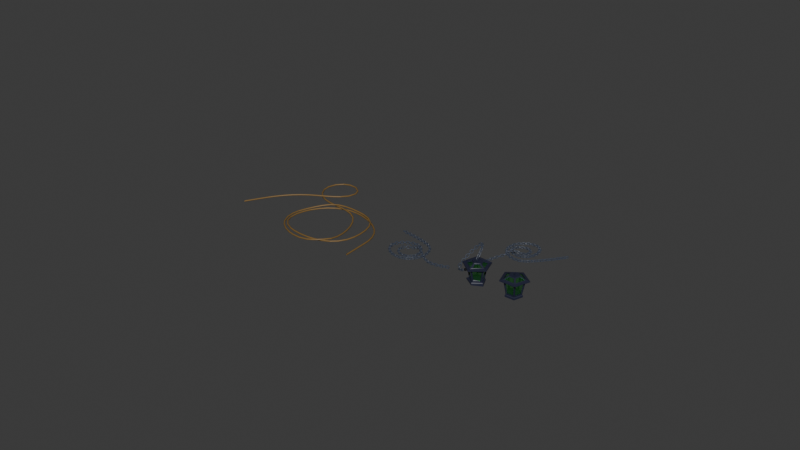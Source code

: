 # Source: Giovani_Semana_4.blend  (saved by Blender 4.2.66; exported with 4.5.12 LTS)
import bpy
from mathutils import Matrix  # noqa: F401  (used for matrix-valued properties, if any)

bpy.ops.wm.read_factory_settings(use_empty=True)
scene = bpy.context.scene
scene.name = 'Scene'

# ---- collections
col_collection = bpy.data.collections.new('Collection'); scene.collection.children.link(col_collection)

# ---- materials (node trees are filled in below, after node groups)
mat_chain = bpy.data.materials.new('chain')
mat_rope = bpy.data.materials.new('Rope')
mat_lamp_metal = bpy.data.materials.new('Lamp_Metal')
mat_lamp_glass = bpy.data.materials.new('Lamp_Glass')
mat_lamp_metal_001 = bpy.data.materials.new('Lamp_Metal.001')
mat_lamp_glass_001 = bpy.data.materials.new('Lamp_Glass.001')

# ---- material node trees
mat_chain.use_nodes = True; mat_chain.node_tree.nodes.clear()
_N = mat_chain.node_tree.nodes; _L = mat_chain.node_tree.links
n0 = _N.new('ShaderNodeBsdfPrincipled'); n0.name = 'Principled BSDF'; n0.location = (10, 300)
n0.inputs[0].default_value = (0.04607, 0.05783, 0.08561, 1.0)
n1 = _N.new('ShaderNodeOutputMaterial'); n1.name = 'Material Output'; n1.location = (300, 300)
_L.new(n0.outputs[0], n1.inputs[0])
n1.is_active_output = True
mat_rope.use_nodes = True; mat_rope.node_tree.nodes.clear()
_N = mat_rope.node_tree.nodes; _L = mat_rope.node_tree.links
n0 = _N.new('ShaderNodeBsdfPrincipled'); n0.name = 'Principled BSDF'; n0.location = (10, 300)
n0.inputs[0].default_value = (0.1887, 0.1105, 0.03191, 1.0)
n1 = _N.new('ShaderNodeOutputMaterial'); n1.name = 'Material Output'; n1.location = (300, 300)
_L.new(n0.outputs[0], n1.inputs[0])
n1.is_active_output = True
mat_lamp_metal.use_nodes = True; mat_lamp_metal.node_tree.nodes.clear()
_N = mat_lamp_metal.node_tree.nodes; _L = mat_lamp_metal.node_tree.links
n0 = _N.new('ShaderNodeBsdfPrincipled'); n0.name = 'Principled BSDF'; n0.location = (10, 300)
n0.inputs[0].default_value = (0.01566, 0.0185, 0.04224, 1.0)
n1 = _N.new('ShaderNodeOutputMaterial'); n1.name = 'Material Output'; n1.location = (300, 300)
_L.new(n0.outputs[0], n1.inputs[0])
n1.is_active_output = True
mat_lamp_glass.use_nodes = True; mat_lamp_glass.node_tree.nodes.clear()
_N = mat_lamp_glass.node_tree.nodes; _L = mat_lamp_glass.node_tree.links
n0 = _N.new('ShaderNodeBsdfPrincipled'); n0.name = 'Principled BSDF'; n0.location = (10, 300)
n0.inputs[0].default_value = (0.1648, 1.0, 0.2411, 1.0)
n0.inputs[1].default_value = 1.0
n0.inputs[2].default_value = 0.0
n0.inputs[3].default_value = 1.3
n0.inputs[4].default_value = 0.6173
n1 = _N.new('ShaderNodeOutputMaterial'); n1.name = 'Material Output'; n1.location = (300, 300)
_L.new(n0.outputs[0], n1.inputs[0])
n1.is_active_output = True
mat_lamp_metal_001.use_nodes = True; mat_lamp_metal_001.node_tree.nodes.clear()
_N = mat_lamp_metal_001.node_tree.nodes; _L = mat_lamp_metal_001.node_tree.links
n0 = _N.new('ShaderNodeBsdfPrincipled'); n0.name = 'Principled BSDF'; n0.location = (10, 300)
n0.inputs[0].default_value = (0.01566, 0.0185, 0.04224, 1.0)
n1 = _N.new('ShaderNodeOutputMaterial'); n1.name = 'Material Output'; n1.location = (300, 300)
_L.new(n0.outputs[0], n1.inputs[0])
n1.is_active_output = True
mat_lamp_glass_001.use_nodes = True; mat_lamp_glass_001.node_tree.nodes.clear()
_N = mat_lamp_glass_001.node_tree.nodes; _L = mat_lamp_glass_001.node_tree.links
n0 = _N.new('ShaderNodeBsdfPrincipled'); n0.name = 'Principled BSDF'; n0.location = (10, 300)
n0.inputs[0].default_value = (0.1648, 1.0, 0.2411, 1.0)
n0.inputs[1].default_value = 1.0
n0.inputs[2].default_value = 0.0
n0.inputs[3].default_value = 1.3
n0.inputs[4].default_value = 0.6173
n1 = _N.new('ShaderNodeOutputMaterial'); n1.name = 'Material Output'; n1.location = (300, 300)
_L.new(n0.outputs[0], n1.inputs[0])
n1.is_active_output = True

# ---- world
world_world = bpy.data.worlds.new('World'); scene.world = world_world
world_world.use_nodes = True; world_world.node_tree.nodes.clear()
_N = world_world.node_tree.nodes; _L = world_world.node_tree.links
n0 = _N.new('ShaderNodeOutputWorld'); n0.name = 'World Output'; n0.location = (300, 300)
n1 = _N.new('ShaderNodeBackground'); n1.name = 'Background'; n1.location = (10, 300)
n1.inputs[0].default_value = (0.05088, 0.05088, 0.05088, 1.0)
_L.new(n1.outputs[0], n0.inputs[0])
n0.is_active_output = True
world_world.color = (0.05088, 0.05088, 0.05088)
world_world.sun_shadow_jitter_overblur = 0.0

# ---- meshes
me_lamp_original = bpy.data.meshes.new('Lamp_Original')
me_lamp_original.from_pydata([(0.0, 0.09529, 0.0004271), (0.0, 0.09529, 0.02043), (0.09063, 0.02945, 0.0004271), (0.09063, 0.02945, 0.02043), (0.05601, -0.07709, 0.0004271), (0.05601, -0.07709, 0.02043), (-0.05601, -0.07709, 0.0004271), (-0.05601, -0.07709, 0.02043), (-0.09063, 0.02945, 0.0004271), (-0.09063, 0.02945, 0.02043), (-4.288e-10, 0.08402, 0.02043), (0.07991, 0.02596, 0.02043), (0.04939, -0.06798, 0.02043), (-0.04939, -0.06798, 0.02043), (-0.07991, 0.02596, 0.02043), (-0.05594, 0.01818, 0.2424), (-0.03457, -0.04759, 0.2424), (0.03457, -0.04759, 0.2424), (0.05594, 0.01818, 0.2424), (1.161e-09, 0.05882, 0.2424), (1.161e-09, 0.05882, 0.2365), (0.05594, 0.01818, 0.2365), (0.03457, -0.04759, 0.2365), (-0.03457, -0.04759, 0.2365), (-0.05594, 0.01818, 0.2365), (-0.1209, 0.03928, 0.2033), (-0.07472, -0.1028, 0.2033), (0.07472, -0.1028, 0.2033), (0.1209, 0.03928, 0.2033), (-4.819e-10, 0.1271, 0.2033), (-5.735e-10, 0.1611, 0.1954), (0.1532, 0.04978, 0.1954), (0.09469, -0.1303, 0.1954), (-0.09469, -0.1303, 0.1954), (-0.1532, 0.04978, 0.1954), (-0.1532, 0.04978, 0.1875), (-0.09469, -0.1303, 0.1875), (0.09469, -0.1303, 0.1875), (0.1532, 0.04978, 0.1875), (-5.735e-10, 0.1611, 0.1875), (-4.733e-10, 0.127, 0.1923), (0.1208, 0.03926, 0.1923), (0.07468, -0.1028, 0.1923), (-0.07468, -0.1028, 0.1923), (-0.1208, 0.03926, 0.1923), (-0.1208, 0.03926, 0.183), (-0.07468, -0.1028, 0.183), (0.07468, -0.1028, 0.183), (0.1208, 0.03926, 0.183), (-4.733e-10, 0.127, 0.183), (-4.675e-12, 0.08588, 0.02847), (0.08167, 0.02654, 0.02847), (0.05048, -0.06948, 0.02847), (-0.05048, -0.06948, 0.02847), (-0.08167, 0.02654, 0.02847), (-0.1089, 0.03538, 0.175), (-0.0673, -0.09263, 0.175), (0.0673, -0.09263, 0.175), (0.1089, 0.03538, 0.175), (-4.312e-10, 0.1145, 0.175), (0.04038, -0.07179, 0.04312), (-0.04038, -0.07179, 0.04312), (-0.05384, -0.09032, 0.1604), (0.05384, -0.09032, 0.1604), (0.08076, 0.01622, 0.04312), (0.0558, -0.06059, 0.04312), (0.1025, 0.0233, 0.1604), (0.06926, -0.07912, 0.1604), (0.009528, 0.08182, 0.04312), (0.07487, 0.03434, 0.04312), (0.009528, 0.1047, 0.1604), (0.09664, 0.04142, 0.1604), (-0.07487, 0.03434, 0.04312), (-0.009528, 0.08182, 0.04312), (-0.009528, 0.1047, 0.1604), (-0.09664, 0.04142, 0.1604), (-0.0558, -0.06059, 0.04312), (-0.08076, 0.01622, 0.04312), (-0.06926, -0.07912, 0.1604), (-0.1025, 0.0233, 0.1604), (0.03667, -0.06519, 0.04312), (-0.03667, -0.06519, 0.04312), (-0.04889, -0.08201, 0.1604), (0.04889, -0.08201, 0.1604), (0.07333, 0.01473, 0.04312), (0.05067, -0.05502, 0.04312), (0.09311, 0.02115, 0.1604), (0.06289, -0.07184, 0.1604), (0.008652, 0.07429, 0.04312), (0.06798, 0.03119, 0.04312), (0.008652, 0.09509, 0.1604), (0.08776, 0.03761, 0.1604), (-0.06798, 0.03119, 0.04312), (-0.008652, 0.07429, 0.04312), (-0.008652, 0.09509, 0.1604), (-0.08776, 0.03761, 0.1604), (-0.05067, -0.05502, 0.04312), (-0.07333, 0.01473, 0.04312), (-0.06289, -0.07184, 0.1604), (-0.09311, 0.02115, 0.1604), (0.111, 0.02678, 0.2066), (0.07408, -0.08692, 0.2066), (0.05906, 0.009893, 0.2331), (0.04197, -0.04272, 0.2331), (0.008842, 0.1139, 0.2066), (0.1056, 0.0436, 0.2066), (0.008842, 0.05923, 0.2331), (0.0536, 0.02671, 0.2331), (-0.05978, -0.09732, 0.2066), (-0.02766, -0.05311, 0.2331), (0.05978, -0.09732, 0.2066), (0.02766, -0.05311, 0.2331), (-0.07408, -0.08692, 0.2066), (-0.04197, -0.04272, 0.2331), (-0.111, 0.02678, 0.2066), (-0.05906, 0.009893, 0.2331), (-0.1056, 0.0436, 0.2066), (-0.008842, 0.1139, 0.2066), (-0.0536, 0.02671, 0.2331), (-0.008842, 0.05923, 0.2331), (0.111, 0.02678, 0.201), (0.07408, -0.08692, 0.201), (0.05906, 0.009893, 0.2275), (0.04197, -0.04272, 0.2275), (0.008842, 0.1139, 0.201), (0.1056, 0.0436, 0.201), (0.008842, 0.05923, 0.2275), (0.0536, 0.02671, 0.2275), (-0.05978, -0.09732, 0.201), (-0.02766, -0.05311, 0.2275), (0.05978, -0.09732, 0.201), (0.02766, -0.05311, 0.2275), (-0.07408, -0.08692, 0.201), (-0.04197, -0.04272, 0.2275), (-0.111, 0.02678, 0.201), (-0.05906, 0.009893, 0.2275), (-0.1056, 0.0436, 0.201), (-0.008842, 0.1139, 0.201), (-0.0536, 0.02671, 0.2275), (-0.008842, 0.05923, 0.2275), (-0.002467, -0.006545, 0.2626), (-0.002467, -0.006545, 0.2552), (0.004897, -0.006545, 0.2626), (0.004897, -0.006545, 0.2552), (-0.002467, -0.01391, 0.2626), (-0.002467, -0.01391, 0.2552), (0.004897, -0.01391, 0.2626), (0.004897, -0.01391, 0.2552), (0.004897, 0.009428, 0.2626), (0.004897, 0.009428, 0.2552), (-0.002467, 0.009428, 0.2552), (-0.002467, 0.009428, 0.2626), (0.004897, 0.01644, 0.2626), (0.004897, 0.01644, 0.2552), (-0.002467, 0.01644, 0.2552), (-0.002467, 0.01644, 0.2626), (0.004897, -0.00127, 0.2395), (-0.002467, -0.00127, 0.2395), (-0.002467, -0.008634, 0.2395), (0.004897, -0.008634, 0.2395), (0.004897, 0.005511, 0.2395), (-0.002467, 0.005511, 0.2395), (0.004897, 0.01252, 0.2395), (-0.002467, 0.01252, 0.2395)], [], [(0, 1, 3, 2), (2, 3, 5, 4), (4, 5, 7, 6), (6, 7, 9, 8), (8, 9, 1, 0), (2, 6, 8, 0), (3, 11, 12, 5), (1, 10, 11, 3), (4, 6, 2), (9, 14, 10, 1), (7, 13, 14, 9), (5, 12, 13, 7), (30, 34, 25, 29), (44, 43, 36, 35), (49, 45, 44, 40), (41, 40, 39, 38), (33, 32, 27, 26), (45, 46, 43, 44), (36, 37, 32, 33), (29, 25, 116, 117), (46, 47, 42, 43), (34, 33, 26, 25), (37, 38, 31, 32), (48, 49, 40, 41), (32, 31, 28, 27), (35, 36, 33, 34), (47, 48, 41, 42), (31, 30, 29, 28), (38, 39, 30, 31), (45, 49, 59, 55), (39, 35, 34, 30), (48, 47, 57, 58), (20, 21, 107, 106), (42, 41, 38, 37), (3, 1, 50, 51), (21, 22, 103, 102), (40, 44, 35, 39), (5, 3, 51, 52), (43, 42, 37, 36), (25, 26, 112, 114), (46, 45, 55, 56), (26, 27, 110, 108), (20, 24, 15, 19), (22, 21, 18, 17), (24, 23, 16, 15), (23, 22, 17, 16), (21, 20, 19, 18), (53, 56, 78, 76), (58, 51, 69, 71), (56, 53, 61, 62), (55, 59, 74, 75), (51, 58, 66, 64), (47, 46, 56, 57), (1, 9, 54, 50), (49, 48, 58, 59), (9, 7, 53, 54), (7, 5, 52, 53), (73, 72, 92, 93), (57, 56, 62, 63), (52, 57, 63, 60), (53, 52, 60, 61), (64, 66, 86, 84), (52, 51, 64, 65), (57, 52, 65, 67), (58, 57, 67, 66), (69, 68, 88, 89), (50, 59, 70, 68), (51, 50, 68, 69), (59, 58, 71, 70), (62, 61, 81, 82), (59, 50, 73, 74), (50, 54, 72, 73), (54, 55, 75, 72), (65, 64, 84, 85), (54, 53, 76, 77), (56, 55, 79, 78), (55, 54, 77, 79), (81, 80, 83, 82), (85, 84, 86, 87), (89, 88, 90, 91), (93, 92, 95, 94), (97, 96, 98, 99), (60, 63, 83, 80), (68, 70, 90, 88), (77, 76, 96, 97), (67, 65, 85, 87), (74, 73, 93, 94), (63, 62, 82, 83), (71, 69, 89, 91), (76, 78, 98, 96), (66, 67, 87, 86), (72, 75, 95, 92), (70, 71, 91, 90), (79, 77, 97, 99), (75, 74, 94, 95), (78, 79, 99, 98), (61, 60, 80, 81), (112, 113, 133, 132), (28, 21, 102, 100), (22, 27, 101, 103), (27, 28, 100, 101), (104, 106, 126, 124), (21, 28, 105, 107), (28, 29, 104, 105), (29, 20, 106, 104), (109, 108, 128, 129), (22, 23, 109, 111), (27, 22, 111, 110), (23, 26, 108, 109), (100, 102, 122, 120), (24, 25, 114, 115), (26, 23, 113, 112), (23, 24, 115, 113), (105, 104, 124, 125), (24, 20, 119, 118), (25, 24, 118, 116), (20, 29, 117, 119), (16, 18, 19, 15), (17, 18, 16), (121, 120, 122, 123), (125, 124, 126, 127), (128, 130, 131, 129), (134, 132, 133, 135), (137, 136, 138, 139), (103, 101, 121, 123), (108, 110, 130, 128), (117, 116, 136, 137), (106, 107, 127, 126), (114, 112, 132, 134), (102, 103, 123, 122), (111, 109, 129, 131), (118, 119, 139, 138), (107, 105, 125, 127), (115, 114, 134, 135), (110, 111, 131, 130), (119, 117, 137, 139), (113, 115, 135, 133), (116, 118, 138, 136), (101, 100, 120, 121), (140, 144, 146, 142), (143, 142, 146, 147), (145, 144, 140, 141), (153, 149, 160, 162), (147, 146, 144, 145), (143, 141, 150, 149), (150, 151, 155, 154), (140, 142, 148, 151), (142, 143, 149, 148), (141, 140, 151, 150), (154, 155, 152, 153), (147, 145, 158, 159), (151, 148, 152, 155), (148, 149, 153, 152), (158, 157, 156, 159), (160, 161, 163, 162), (149, 150, 161, 160), (141, 143, 156, 157), (143, 147, 159, 156), (150, 154, 163, 161), (145, 141, 157, 158), (154, 153, 162, 163)])
me_lamp_original.polygons.foreach_set('material_index', [0, 0, 0, 0, 0, 0, 0, 0, 0, 0, 0, 0, 0, 0, 0, 0, 0, 0, 0, 0, 0, 0, 0, 0, 0, 0, 0, 0, 0, 0, 0, 0, 0, 0, 0, 0, 0, 0, 0, 0, 0, 0, 0, 0, 0, 0, 0, 0, 0, 0, 0, 0, 0, 0, 0, 0, 0, 0, 0, 0, 0, 0, 0, 0, 0, 0, 0, 0, 0, 0, 0, 0, 0, 0, 0, 0, 0, 1, 1, 1, 1, 1, 0, 0, 0, 0, 0, 0, 0, 0, 0, 0, 0, 0, 0, 0, 0, 0, 0, 0, 0, 0, 0, 0, 0, 0, 0, 0, 0, 0, 0, 0, 0, 0, 0, 0, 0, 0, 0, 1, 1, 1, 1, 1, 0, 0, 0, 0, 0, 0, 0, 0, 0, 0, 0, 0, 0, 0, 0, 2, 2, 2, 2, 2, 2, 2, 2, 2, 2, 2, 2, 2, 2, 2, 2, 2, 2, 2, 2, 2, 2])
_uv = me_lamp_original.uv_layers.new(name='UVMap')
_uv.uv.foreach_set('vector', [1.0, 0.0, 1.0, 1.0, 0.8, 1.0, 0.8, 0.0, 0.8, 0.0, 0.8, 1.0, 0.6, 1.0, 0.6, 0.0, 0.6, 0.0, 0.6, 1.0, 0.4, 1.0, 0.4, 0.0, 0.4, 0.0, 0.4, 1.0, 0.2, 1.0, 0.2, 0.0, 0.2, 0.0, 0.2, 1.0, 2.98e-08, 1.0, 2.98e-08, 0.0, 0.8, 0.0, 0.4, 0.0, 0.2, 0.0, 2.98e-08, 0.0, 0.8, 1.0, 0.8, 1.0, 0.6, 1.0, 0.6, 1.0, 1.0, 1.0, 1.0, 1.0, 0.8, 1.0, 0.8, 1.0, 0.6, 0.0, 0.4, 0.0, 0.8, 0.0, 0.2, 1.0, 0.2, 1.0, 2.98e-08, 1.0, 2.98e-08, 1.0, 0.4, 1.0, 0.4, 1.0, 0.2, 1.0, 0.2, 1.0, 0.6, 1.0, 0.6, 1.0, 0.4, 1.0, 0.4, 1.0, 2.98e-08, 1.0, 0.2, 1.0, 0.2, 1.0, 2.98e-08, 1.0, 0.2, 1.0, 0.4, 1.0, 0.4, 1.0, 0.2, 1.0, 2.98e-08, 1.0, 0.2, 1.0, 0.2, 1.0, 2.98e-08, 1.0, 0.8, 1.0, 1.0, 1.0, 1.0, 1.0, 0.8, 1.0, 0.4, 1.0, 0.6, 1.0, 0.6, 1.0, 0.4, 1.0, 0.2, 1.0, 0.4, 1.0, 0.4, 1.0, 0.2, 1.0, 0.4, 1.0, 0.6, 1.0, 0.6, 1.0, 0.4, 1.0, 2.98e-08, 1.0, 0.2, 1.0, 0.2, 1.0, 2.98e-08, 1.0, 0.4, 1.0, 0.6, 1.0, 0.6, 1.0, 0.4, 1.0, 0.2, 1.0, 0.4, 1.0, 0.4, 1.0, 0.2, 1.0, 0.6, 1.0, 0.8, 1.0, 0.8, 1.0, 0.6, 1.0, 0.8, 1.0, 1.0, 1.0, 1.0, 1.0, 0.8, 1.0, 0.6, 1.0, 0.8, 1.0, 0.8, 1.0, 0.6, 1.0, 0.2, 1.0, 0.4, 1.0, 0.4, 1.0, 0.2, 1.0, 0.6, 1.0, 0.8, 1.0, 0.8, 1.0, 0.6, 1.0, 0.8, 1.0, 1.0, 1.0, 1.0, 1.0, 0.8, 1.0, 0.8, 1.0, 1.0, 1.0, 1.0, 1.0, 0.8, 1.0, 0.2, 1.0, 2.98e-08, 1.0, 2.98e-08, 1.0, 0.2, 1.0, 2.98e-08, 1.0, 0.2, 1.0, 0.2, 1.0, 2.98e-08, 1.0, 0.8, 1.0, 0.6, 1.0, 0.6, 1.0, 0.8, 1.0, 1.0, 1.0, 0.8, 1.0, 0.8, 1.0, 1.0, 1.0, 0.6, 1.0, 0.8, 1.0, 0.8, 1.0, 0.6, 1.0, 0.8, 1.0, 1.0, 1.0, 1.0, 1.0, 0.8, 1.0, 0.8, 1.0, 0.6, 1.0, 0.6, 1.0, 0.8, 1.0, 2.98e-08, 1.0, 0.2, 1.0, 0.2, 1.0, 2.98e-08, 1.0, 0.6, 1.0, 0.8, 1.0, 0.8, 1.0, 0.6, 1.0, 0.4, 1.0, 0.6, 1.0, 0.6, 1.0, 0.4, 1.0, 0.2, 1.0, 0.4, 1.0, 0.4, 1.0, 0.2, 1.0, 0.4, 1.0, 0.2, 1.0, 0.2, 1.0, 0.4, 1.0, 0.4, 1.0, 0.6, 1.0, 0.6, 1.0, 0.4, 1.0, 2.98e-08, 1.0, 0.2, 1.0, 0.2, 1.0, 2.98e-08, 1.0, 0.6, 1.0, 0.8, 1.0, 0.8, 1.0, 0.6, 1.0, 0.2, 1.0, 0.4, 1.0, 0.4, 1.0, 0.2, 1.0, 0.4, 1.0, 0.6, 1.0, 0.6, 1.0, 0.4, 1.0, 0.8, 1.0, 1.0, 1.0, 1.0, 1.0, 0.8, 1.0, 0.4, 1.0, 0.4, 1.0, 0.4, 1.0, 0.4, 1.0, 0.8, 1.0, 0.8, 1.0, 0.8, 1.0, 0.8, 1.0, 0.4, 1.0, 0.4, 1.0, 0.4, 1.0, 0.4, 1.0, 0.2, 1.0, 2.98e-08, 1.0, 2.98e-08, 1.0, 0.2, 1.0, 0.8, 1.0, 0.8, 1.0, 0.8, 1.0, 0.8, 1.0, 0.6, 1.0, 0.4, 1.0, 0.4, 1.0, 0.6, 1.0, 2.98e-08, 1.0, 0.2, 1.0, 0.2, 1.0, 2.98e-08, 1.0, 1.0, 1.0, 0.8, 1.0, 0.8, 1.0, 1.0, 1.0, 0.2, 1.0, 0.4, 1.0, 0.4, 1.0, 0.2, 1.0, 0.4, 1.0, 0.6, 1.0, 0.6, 1.0, 0.4, 1.0, 2.98e-08, 1.0, 0.2, 1.0, 0.2, 1.0, 2.98e-08, 1.0, 0.6, 1.0, 0.4, 1.0, 0.4, 1.0, 0.6, 1.0, 0.6, 1.0, 0.6, 1.0, 0.6, 1.0, 0.6, 1.0, 0.4, 1.0, 0.6, 1.0, 0.6, 1.0, 0.4, 1.0, 0.8, 1.0, 0.8, 1.0, 0.8, 1.0, 0.8, 1.0, 0.6, 1.0, 0.8, 1.0, 0.8, 1.0, 0.6, 1.0, 0.6, 1.0, 0.6, 1.0, 0.6, 1.0, 0.6, 1.0, 0.8, 1.0, 0.6, 1.0, 0.6, 1.0, 0.8, 1.0, 0.8, 1.0, 1.0, 1.0, 1.0, 1.0, 0.8, 1.0, 2.98e-08, 1.0, 2.98e-08, 1.0, 2.98e-08, 1.0, 2.98e-08, 1.0, 0.8, 1.0, 1.0, 1.0, 1.0, 1.0, 0.8, 1.0, 1.0, 1.0, 0.8, 1.0, 0.8, 1.0, 1.0, 1.0, 0.4, 1.0, 0.4, 1.0, 0.4, 1.0, 0.4, 1.0, 2.98e-08, 1.0, 2.98e-08, 1.0, 2.98e-08, 1.0, 2.98e-08, 1.0, 2.98e-08, 1.0, 0.2, 1.0, 0.2, 1.0, 2.98e-08, 1.0, 0.2, 1.0, 0.2, 1.0, 0.2, 1.0, 0.2, 1.0, 0.6, 1.0, 0.8, 1.0, 0.8, 1.0, 0.6, 1.0, 0.2, 1.0, 0.4, 1.0, 0.4, 1.0, 0.2, 1.0, 0.4, 1.0, 0.2, 1.0, 0.2, 1.0, 0.4, 1.0, 0.2, 1.0, 0.2, 1.0, 0.2, 1.0, 0.2, 1.0, 0.4, 1.0, 0.6, 1.0, 0.6, 1.0, 0.4, 1.0, 0.6, 1.0, 0.8, 1.0, 0.8, 1.0, 0.6, 1.0, 0.8, 1.0, 1.0, 1.0, 1.0, 1.0, 0.8, 1.0, 2.98e-08, 1.0, 0.2, 1.0, 0.2, 1.0, 2.98e-08, 1.0, 0.2, 1.0, 0.4, 1.0, 0.4, 1.0, 0.2, 1.0, 0.6, 1.0, 0.6, 1.0, 0.6, 1.0, 0.6, 1.0, 2.98e-08, 1.0, 2.98e-08, 1.0, 2.98e-08, 1.0, 2.98e-08, 1.0, 0.2, 1.0, 0.4, 1.0, 0.4, 1.0, 0.2, 1.0, 0.6, 1.0, 0.6, 1.0, 0.6, 1.0, 0.6, 1.0, 2.98e-08, 1.0, 2.98e-08, 1.0, 2.98e-08, 1.0, 2.98e-08, 1.0, 0.6, 1.0, 0.4, 1.0, 0.4, 1.0, 0.6, 1.0, 0.8, 1.0, 0.8, 1.0, 0.8, 1.0, 0.8, 1.0, 0.4, 1.0, 0.4, 1.0, 0.4, 1.0, 0.4, 1.0, 0.8, 1.0, 0.6, 1.0, 0.6, 1.0, 0.8, 1.0, 0.2, 1.0, 0.2, 1.0, 0.2, 1.0, 0.2, 1.0, 1.0, 1.0, 0.8, 1.0, 0.8, 1.0, 1.0, 1.0, 0.2, 1.0, 0.2, 1.0, 0.2, 1.0, 0.2, 1.0, 0.2, 1.0, 2.98e-08, 1.0, 2.98e-08, 1.0, 0.2, 1.0, 0.4, 1.0, 0.2, 1.0, 0.2, 1.0, 0.4, 1.0, 0.4, 1.0, 0.6, 1.0, 0.6, 1.0, 0.4, 1.0, 0.4, 1.0, 0.4, 1.0, 0.4, 1.0, 0.4, 1.0, 0.8, 1.0, 0.8, 1.0, 0.8, 1.0, 0.8, 1.0, 0.6, 1.0, 0.6, 1.0, 0.6, 1.0, 0.6, 1.0, 0.6, 1.0, 0.8, 1.0, 0.8, 1.0, 0.6, 1.0, 2.98e-08, 1.0, 2.98e-08, 1.0, 2.98e-08, 1.0, 2.98e-08, 1.0, 0.8, 1.0, 0.8, 1.0, 0.8, 1.0, 0.8, 1.0, 0.8, 1.0, 1.0, 1.0, 1.0, 1.0, 0.8, 1.0, 2.98e-08, 1.0, 2.98e-08, 1.0, 2.98e-08, 1.0, 2.98e-08, 1.0, 0.4, 1.0, 0.4, 1.0, 0.4, 1.0, 0.4, 1.0, 0.6, 1.0, 0.4, 1.0, 0.4, 1.0, 0.6, 1.0, 0.6, 1.0, 0.6, 1.0, 0.6, 1.0, 0.6, 1.0, 0.4, 1.0, 0.4, 1.0, 0.4, 1.0, 0.4, 1.0, 0.8, 1.0, 0.8, 1.0, 0.8, 1.0, 0.8, 1.0, 0.2, 1.0, 0.2, 1.0, 0.2, 1.0, 0.2, 1.0, 0.4, 1.0, 0.4, 1.0, 0.4, 1.0, 0.4, 1.0, 0.4, 1.0, 0.2, 1.0, 0.2, 1.0, 0.4, 1.0, 0.8, 1.0, 1.0, 1.0, 1.0, 1.0, 0.8, 1.0, 0.2, 1.0, 2.98e-08, 1.0, 2.98e-08, 1.0, 0.2, 1.0, 0.2, 1.0, 0.2, 1.0, 0.2, 1.0, 0.2, 1.0, 2.98e-08, 1.0, 2.98e-08, 1.0, 2.98e-08, 1.0, 2.98e-08, 1.0, 0.4, 1.0, 0.8, 1.0, 1.0, 1.0, 0.2, 1.0, 0.6, 1.0, 0.8, 1.0, 0.4, 1.0, 0.6, 1.0, 0.8, 1.0, 0.8, 1.0, 0.6, 1.0, 0.8, 1.0, 1.0, 1.0, 1.0, 1.0, 0.8, 1.0, 0.4, 1.0, 0.6, 1.0, 0.6, 1.0, 0.4, 1.0, 0.2, 1.0, 0.4, 1.0, 0.4, 1.0, 0.2, 1.0, 2.98e-08, 1.0, 0.2, 1.0, 0.2, 1.0, 2.98e-08, 1.0, 0.6, 1.0, 0.6, 1.0, 0.6, 1.0, 0.6, 1.0, 0.4, 1.0, 0.6, 1.0, 0.6, 1.0, 0.4, 1.0, 2.98e-08, 1.0, 0.2, 1.0, 0.2, 1.0, 2.98e-08, 1.0, 1.0, 1.0, 0.8, 1.0, 0.8, 1.0, 1.0, 1.0, 0.2, 1.0, 0.4, 1.0, 0.4, 1.0, 0.2, 1.0, 0.8, 1.0, 0.6, 1.0, 0.6, 1.0, 0.8, 1.0, 0.6, 1.0, 0.4, 1.0, 0.4, 1.0, 0.6, 1.0, 0.2, 1.0, 2.98e-08, 1.0, 2.98e-08, 1.0, 0.2, 1.0, 0.8, 1.0, 0.8, 1.0, 0.8, 1.0, 0.8, 1.0, 0.2, 1.0, 0.2, 1.0, 0.2, 1.0, 0.2, 1.0, 0.6, 1.0, 0.6, 1.0, 0.6, 1.0, 0.6, 1.0, 2.98e-08, 1.0, 2.98e-08, 1.0, 2.98e-08, 1.0, 2.98e-08, 1.0, 0.4, 1.0, 0.2, 1.0, 0.2, 1.0, 0.4, 1.0, 0.2, 1.0, 0.2, 1.0, 0.2, 1.0, 0.2, 1.0, 0.6, 1.0, 0.8, 1.0, 0.8, 1.0, 0.6, 1.0, 0.375, 0.0, 0.625, 0.0, 0.625, 0.25, 0.375, 0.25, 0.375, 0.25, 0.625, 0.25, 0.625, 0.5, 0.375, 0.5, 0.375, 0.5, 0.625, 0.5, 0.625, 0.75, 0.375, 0.75, 0.375, 0.25, 0.375, 0.25, 0.375, 0.25, 0.375, 0.25, 0.125, 0.5, 0.375, 0.5, 0.375, 0.75, 0.125, 0.75, 0.625, 1.0, 0.625, 0.75, 0.625, 0.75, 0.625, 1.0, 0.375, 0.75, 0.625, 0.75, 0.625, 0.75, 0.375, 0.75, 0.375, 0.0, 0.375, 0.25, 0.375, 0.25, 0.375, 0.0, 0.625, 0.25, 0.375, 0.25, 0.375, 0.25, 0.625, 0.25, 0.375, 0.75, 0.625, 0.75, 0.625, 0.75, 0.375, 0.75, 0.625, 0.5, 0.875, 0.5, 0.875, 0.75, 0.625, 0.75, 0.125, 0.5, 0.125, 0.75, 0.125, 0.75, 0.125, 0.5, 0.375, 0.0, 0.375, 0.25, 0.375, 0.25, 0.375, 0.0, 0.625, 0.25, 0.375, 0.25, 0.375, 0.25, 0.625, 0.25, 0.375, 0.75, 0.625, 0.75, 0.625, 1.0, 0.375, 1.0, 0.625, 1.0, 0.625, 0.75, 0.625, 0.75, 0.625, 1.0, 0.625, 1.0, 0.625, 0.75, 0.625, 0.75, 0.625, 1.0, 0.625, 0.75, 0.625, 1.0, 0.625, 1.0, 0.625, 0.75, 0.375, 0.25, 0.375, 0.5, 0.375, 0.5, 0.375, 0.25, 0.375, 0.75, 0.375, 0.75, 0.375, 0.75, 0.375, 0.75, 0.375, 0.5, 0.375, 0.75, 0.375, 0.75, 0.375, 0.5, 0.625, 0.5, 0.625, 0.75, 0.625, 0.75, 0.625, 0.5])
me_lamp_original.materials.append(mat_lamp_metal)
me_lamp_original.materials.append(mat_lamp_glass)
me_lamp_original.materials.append(mat_lamp_metal_001)
me_lamp_original.materials.append(mat_lamp_glass_001)
me_lamp_original.update()
me_lamp = bpy.data.meshes.new('Lamp')
me_lamp.from_pydata([(0.05757, 0.07593, 0.0004271), (0.05757, 0.07593, 0.01494), (0.1003, -0.02496, -0.01271), (0.1003, -0.02496, 0.02043), (-0.001946, -0.09527, -0.002552), (-0.001946, -0.09527, 0.01268), (-0.1074, -0.03386, 0.007609), (-0.1074, -0.03386, 0.02043), (-0.05442, 0.07822, 0.00635), (-0.05442, 0.07822, 0.02043), (0.05077, 0.06695, 0.02043), (0.07936, -0.02759, 0.02043), (-0.001716, -0.084, 0.02043), (-0.08042, -0.02433, 0.02043), (-0.04799, 0.06897, 0.02043), (-0.02533, 0.04216, 0.2452), (-0.0563, -0.01703, 0.2455), (-0.001201, -0.05881, 0.2487), (0.05556, -0.01932, 0.2424), (0.02735, 0.0328, 0.2452), (0.03554, 0.04687, 0.2365), (0.05556, -0.01932, 0.2365), (-0.001201, -0.05881, 0.2396), (-0.0563, -0.01703, 0.2396), (-0.03359, 0.04828, 0.2365), (-0.08909, 0.1148, 0.2033), (-0.1217, -0.0368, 0.2033), (-0.002596, -0.1271, 0.1984), (0.1158, -0.04025, 0.2055), (0.0768, 0.1013, 0.2033), (0.1018, 0.1135, 0.2118), (0.1522, -0.0529, 0.2006), (-0.00329, -0.1611, 0.198), (-0.1542, -0.04664, 0.2033), (-0.1041, 0.1459, 0.1978), (-0.1041, 0.1459, 0.1875), (-0.1542, -0.04664, 0.1934), (-0.00329, -0.1611, 0.1824), (0.1522, -0.0529, 0.1927), (0.1018, 0.1135, 0.1995), (0.07676, 0.1012, 0.1923), (0.12, -0.04172, 0.1923), (-0.002595, -0.127, 0.1872), (-0.1216, -0.03678, 0.1923), (-0.07256, 0.1043, 0.1923), (-0.07256, 0.1043, 0.183), (-0.1216, -0.03678, 0.183), (-0.002595, -0.127, 0.178), (0.12, -0.04172, 0.183), (0.07676, 0.1012, 0.183), (0.05189, 0.06843, 0.02847), (0.08589, -0.0274, 0.02647), (-0.001777, -0.08698, 0.02678), (-0.0822, -0.02486, 0.02847), (-0.04905, 0.07049, 0.02847), (-0.0654, 0.09399, 0.175), (-0.1096, -0.03315, 0.175), (-0.002338, -0.1145, 0.1699), (0.1082, -0.0376, 0.175), (0.06918, 0.09124, 0.175), (-0.0112, -0.0816, 0.04312), (-0.07555, -0.03281, 0.04312), (-0.09747, -0.03944, 0.1604), (-0.01166, -0.1045, 0.1604), (0.07415, -0.03587, 0.04312), (0.007856, -0.08199, 0.04312), (0.09578, -0.04339, 0.1604), (0.007388, -0.1049, 0.1604), (0.05792, 0.06062, 0.05075), (0.08041, -0.01787, 0.04312), (0.07086, 0.07768, 0.1604), (0.101, -0.02502, 0.1546), (-0.03891, 0.0726, 0.03652), (0.04184, 0.07095, 0.04079), (0.05567, 0.0892, 0.1604), (-0.05415, 0.09182, 0.167), (-0.08241, -0.01497, 0.05026), (-0.05244, 0.06508, 0.03751), (-0.103, -0.0212, 0.1604), (-0.06684, 0.08525, 0.1655), (-0.01102, -0.07397, 0.04528), (-0.06961, -0.0301, 0.04903), (-0.08758, -0.03553, 0.1549), (-0.01055, -0.09298, 0.1495), (0.06733, -0.03257, 0.04312), (0.009973, -0.07196, 0.05339), (0.08498, -0.03871, 0.1485), (0.006718, -0.0948, 0.1578), (0.05282, 0.05534, 0.05282), (0.07302, -0.01622, 0.04312), (0.06368, 0.06966, 0.1541), (0.0917, -0.02272, 0.1546), (-0.03533, 0.06593, 0.04312), (0.03371, 0.06452, 0.04312), (0.04972, 0.08018, 0.1545), (-0.04721, 0.08299, 0.1604), (-0.07483, -0.0136, 0.05026), (-0.04953, 0.05604, 0.04312), (-0.0929, -0.01906, 0.1567), (-0.06141, 0.07311, 0.1604), (0.09865, -0.04366, 0.2097), (0.01377, -0.109, 0.2066), (0.05304, -0.0278, 0.2331), (0.007631, -0.05939, 0.2331), (0.07584, 0.08539, 0.2066), (0.1105, -0.02904, 0.2066), (0.04283, 0.04185, 0.2331), (0.06549, -0.01341, 0.2297), (-0.1038, -0.04344, 0.2066), (-0.04935, -0.02924, 0.2331), (-0.01117, -0.1137, 0.2066), (-0.01014, -0.06333, 0.2311), (-0.1115, -0.0245, 0.2066), (-0.06145, -0.009352, 0.232), (-0.08878, 0.09884, 0.2066), (-0.04108, 0.04357, 0.2331), (-0.05778, 0.09852, 0.2066), (0.04765, 0.09636, 0.2066), (-0.02916, 0.0574, 0.2309), (0.02874, 0.05254, 0.2331), (0.09015, -0.04236, 0.2062), (0.01761, -0.09841, 0.2055), (0.04811, -0.03149, 0.2258), (0.009861, -0.05881, 0.2245), (0.07203, 0.08065, 0.2019), (0.1021, -0.02709, 0.2034), (0.0449, 0.04487, 0.2237), (0.06311, -0.01012, 0.2228), (-0.1078, -0.02384, 0.2018), (-0.0622, -0.01006, 0.2249), (-0.07961, 0.08664, 0.205), (-0.04183, 0.04286, 0.226), (-0.04676, 0.09001, 0.204), (0.04396, 0.08897, 0.2035), (-0.02991, 0.05669, 0.2238), (0.02799, 0.05183, 0.226), (-0.09751, -0.03954, 0.2026), (-0.04758, -0.02675, 0.2257), (-0.01082, -0.1026, 0.2039), (-0.008802, -0.06013, 0.2241), (-0.007992, 0.005996, 0.2673), (-0.007505, 0.003574, 0.2563), (-0.008344, -0.003226, 0.2693), (-0.007857, -0.005648, 0.2584), (-0.01703, 0.004906, 0.2608), (-0.01572, 0.002817, 0.2515), (-0.01739, -0.004316, 0.2628), (-0.01607, -0.006405, 0.2535), (0.01188, -0.002911, 0.2743), (0.01073, -0.004775, 0.2656), (0.01109, 0.004447, 0.2636), (0.01223, 0.006311, 0.2723), (0.02086, -0.003276, 0.2742), (0.02058, -0.006368, 0.26), (0.02093, 0.002854, 0.258), (0.02122, 0.005946, 0.2722), (-0.002511, -0.009759, 0.2406), (-0.002159, -0.0005369, 0.2385), (-0.0116, -0.0001535, 0.2386), (-0.01195, -0.009375, 0.2407), (0.006179, -0.01011, 0.2405), (0.006531, -0.0008899, 0.2384), (0.01516, -0.01048, 0.2404), (0.01552, -0.001255, 0.2383)], [], [(0, 1, 3, 2), (2, 3, 5, 4), (4, 5, 7, 6), (6, 7, 9, 8), (8, 9, 1, 0), (2, 6, 8, 0), (3, 11, 12, 5), (1, 10, 11, 3), (4, 6, 2), (9, 14, 10, 1), (7, 13, 14, 9), (5, 12, 13, 7), (30, 34, 25, 29), (44, 43, 36, 35), (49, 45, 44, 40), (41, 40, 39, 38), (33, 32, 27, 26), (45, 46, 43, 44), (36, 37, 32, 33), (29, 25, 116, 117), (46, 47, 42, 43), (34, 33, 26, 25), (37, 38, 31, 32), (48, 49, 40, 41), (32, 31, 28, 27), (35, 36, 33, 34), (47, 48, 41, 42), (31, 30, 29, 28), (38, 39, 30, 31), (45, 49, 59, 55), (39, 35, 34, 30), (48, 47, 57, 58), (20, 21, 107, 106), (42, 41, 38, 37), (3, 1, 50, 51), (21, 22, 103, 102), (40, 44, 35, 39), (5, 3, 51, 52), (43, 42, 37, 36), (25, 26, 112, 114), (46, 45, 55, 56), (26, 27, 110, 108), (20, 24, 15, 19), (22, 21, 18, 17), (24, 23, 16, 15), (23, 22, 17, 16), (21, 20, 19, 18), (53, 56, 78, 76), (58, 51, 69, 71), (56, 53, 61, 62), (55, 59, 74, 75), (51, 58, 66, 64), (47, 46, 56, 57), (1, 9, 54, 50), (49, 48, 58, 59), (9, 7, 53, 54), (7, 5, 52, 53), (73, 72, 92, 93), (57, 56, 62, 63), (52, 57, 63, 60), (53, 52, 60, 61), (64, 66, 86, 84), (52, 51, 64, 65), (57, 52, 65, 67), (58, 57, 67, 66), (69, 68, 88, 89), (50, 59, 70, 68), (51, 50, 68, 69), (59, 58, 71, 70), (62, 61, 81, 82), (59, 50, 73, 74), (50, 54, 72, 73), (54, 55, 75, 72), (65, 64, 84, 85), (54, 53, 76, 77), (56, 55, 79, 78), (55, 54, 77, 79), (81, 80, 83, 82), (85, 84, 86, 87), (89, 88, 90, 91), (93, 92, 95, 94), (97, 96, 98, 99), (60, 63, 83, 80), (68, 70, 90, 88), (77, 76, 96, 97), (67, 65, 85, 87), (74, 73, 93, 94), (63, 62, 82, 83), (71, 69, 89, 91), (76, 78, 98, 96), (66, 67, 87, 86), (72, 75, 95, 92), (70, 71, 91, 90), (79, 77, 97, 99), (75, 74, 94, 95), (78, 79, 99, 98), (61, 60, 80, 81), (104, 106, 126, 124), (28, 21, 102, 100), (22, 27, 101, 103), (27, 28, 100, 101), (100, 102, 122, 120), (21, 28, 105, 107), (28, 29, 104, 105), (29, 20, 106, 104), (110, 111, 139, 138), (22, 23, 109, 111), (27, 22, 111, 110), (23, 26, 108, 109), (105, 104, 124, 125), (24, 25, 114, 115), (26, 23, 113, 112), (23, 24, 115, 113), (101, 100, 120, 121), (24, 20, 119, 118), (25, 24, 118, 116), (20, 29, 117, 119), (16, 18, 19, 15), (17, 18, 16), (121, 120, 122, 123), (125, 124, 126, 127), (130, 128, 129, 131), (133, 132, 134, 135), (112, 113, 129, 128), (103, 101, 121, 123), (117, 116, 132, 133), (106, 107, 127, 126), (114, 112, 128, 130), (102, 103, 123, 122), (118, 119, 135, 134), (107, 105, 125, 127), (115, 114, 130, 131), (119, 117, 133, 135), (113, 115, 131, 129), (116, 118, 134, 132), (136, 138, 139, 137), (108, 110, 138, 136), (111, 109, 137, 139), (109, 108, 136, 137), (140, 144, 146, 142), (143, 142, 146, 147), (145, 144, 140, 141), (153, 149, 160, 162), (147, 146, 144, 145), (143, 141, 150, 149), (150, 151, 155, 154), (140, 142, 148, 151), (142, 143, 149, 148), (141, 140, 151, 150), (154, 155, 152, 153), (147, 145, 158, 159), (151, 148, 152, 155), (148, 149, 153, 152), (158, 157, 156, 159), (160, 161, 163, 162), (149, 150, 161, 160), (141, 143, 156, 157), (143, 147, 159, 156), (150, 154, 163, 161), (145, 141, 157, 158), (154, 153, 162, 163)])
me_lamp.polygons.foreach_set('material_index', [0, 0, 0, 0, 0, 0, 0, 0, 0, 0, 0, 0, 0, 0, 0, 0, 0, 0, 0, 0, 0, 0, 0, 0, 0, 0, 0, 0, 0, 0, 0, 0, 0, 0, 0, 0, 0, 0, 0, 0, 0, 0, 0, 0, 0, 0, 0, 0, 0, 0, 0, 0, 0, 0, 0, 0, 0, 0, 0, 0, 0, 0, 0, 0, 0, 0, 0, 0, 0, 0, 0, 0, 0, 0, 0, 0, 0, 1, 1, 1, 1, 1, 0, 0, 0, 0, 0, 0, 0, 0, 0, 0, 0, 0, 0, 0, 0, 0, 0, 0, 0, 0, 0, 0, 0, 0, 0, 0, 0, 0, 0, 0, 0, 0, 0, 0, 0, 0, 0, 1, 1, 1, 1, 0, 0, 0, 0, 0, 0, 0, 0, 0, 0, 0, 0, 1, 0, 0, 0, 0, 0, 0, 0, 0, 0, 0, 0, 0, 0, 0, 0, 0, 0, 0, 0, 0, 0, 0, 0, 0, 0])
_uv = me_lamp.uv_layers.new(name='UVMap')
_uv.uv.foreach_set('vector', [1.0, 0.0, 1.0, 0.7253, 0.8, 1.0, 0.8, 0.0, 0.8, 0.0, 0.8, 1.0, 0.6, 0.9375, 0.6, 0.375, 0.6, 0.375, 0.6, 0.9375, 0.4, 1.0, 0.4, 0.359, 0.4, 0.359, 0.4, 1.0, 0.2, 1.0, 0.2, 0.4376, 0.2, 0.4376, 0.2, 1.0, 2.98e-08, 0.7253, 2.98e-08, 0.0, 0.8, 0.0, 0.4, 0.359, 0.2, 0.4376, 2.98e-08, 0.0, 0.8, 1.0, 0.8, 1.0, 0.6, 1.0, 0.6, 0.9375, 1.0, 0.7253, 1.0, 1.0, 0.8, 1.0, 0.8, 1.0, 0.6, 0.375, 0.4, 0.359, 0.8, 0.0, 0.2, 1.0, 0.2, 1.0, 2.98e-08, 1.0, 2.98e-08, 0.7253, 0.4, 1.0, 0.4, 1.0, 0.2, 1.0, 0.2, 1.0, 0.6, 0.9375, 0.6, 1.0, 0.4, 1.0, 0.4, 1.0, -0.009498, 1.0, 0.2007, 1.0, 0.2, 1.0, 2.98e-08, 1.0, 0.2, 1.0, 0.4, 1.0, 0.4, 1.0, 0.2007, 1.0, 2.98e-08, 1.0, 0.2, 1.0, 0.2, 1.0, 2.98e-08, 1.0, 0.8, 1.0, 1.0, 1.0, 0.9836, 1.0, 0.8, 1.0, 0.4, 1.0, 0.6, 1.0, 0.6, 1.0, 0.4, 1.0, 0.2, 1.0, 0.4, 1.0, 0.4, 1.0, 0.2, 1.0, 0.4, 1.0, 0.6, 1.0, 0.6, 1.0, 0.4, 1.0, 2.98e-08, 1.0, 0.2, 1.0, 0.2, 1.0, 0.02359, 1.0, 0.4, 1.0, 0.6, 1.0, 0.6, 1.0, 0.4, 1.0, 0.2007, 1.0, 0.4, 1.0, 0.4, 1.0, 0.2, 1.0, 0.6, 1.0, 0.8, 1.0, 0.8, 1.0, 0.6, 1.0, 0.8, 1.0, 1.0, 1.0, 1.0, 1.0, 0.8, 1.0, 0.6, 1.0, 0.8, 1.0, 0.8, 1.0, 0.6, 1.0, 0.2007, 1.0, 0.4, 1.0, 0.4, 1.0, 0.2007, 1.0, 0.6, 1.0, 0.8, 1.0, 0.8, 1.0, 0.6, 1.0, 0.8, 1.0, 0.9836, 1.0, 1.0, 1.0, 0.8, 1.0, 0.8, 1.0, 0.9836, 1.0, 0.9836, 1.0, 0.8, 1.0, 0.2, 1.0, 2.98e-08, 1.0, 2.98e-08, 1.0, 0.2, 1.0, -0.009651, 1.0, 0.2007, 1.0, 0.2007, 1.0, -0.009498, 1.0, 0.8, 1.0, 0.6, 1.0, 0.6, 1.0, 0.8, 1.0, 1.0, 1.0, 0.8, 1.0, 0.8, 1.0, 1.0, 1.0, 0.6, 1.0, 0.8, 1.0, 0.8, 1.0, 0.6, 1.0, 0.8, 1.0, 1.0, 0.7253, 1.0, 1.0, 0.8, 1.0, 0.8, 1.0, 0.6, 1.0, 0.6, 1.0, 0.8, 1.0, 2.98e-08, 1.0, 0.2, 1.0, 0.2007, 1.0, -0.009651, 1.0, 0.6, 0.9375, 0.8, 1.0, 0.8, 1.0, 0.6, 1.0, 0.4, 1.0, 0.6, 1.0, 0.6, 1.0, 0.4, 1.0, 0.2, 1.0, 0.4, 1.0, 0.4, 1.0, 0.2, 1.0, 0.4, 1.0, 0.2, 1.0, 0.2, 1.0, 0.4, 1.0, 0.4, 1.0, 0.6, 1.0, 0.6, 1.0, 0.4056, 1.0, 2.98e-08, 1.0, 0.2, 1.0, 0.2, 1.0, 2.98e-08, 1.0, 0.6, 1.0, 0.8, 1.0, 0.8, 1.0, 0.6, 1.0, 0.2, 1.0, 0.4, 1.0, 0.4, 1.0, 0.2, 1.0, 0.4, 1.0, 0.6, 1.0, 0.6, 1.0, 0.4, 1.0, 0.8, 1.0, 1.0, 1.0, 1.0, 1.0, 0.8, 1.0, 0.4, 1.0, 0.4, 1.0, 0.4, 1.0, 0.4002, 1.0, 0.8, 1.0, 0.8, 1.0, 0.8, 1.0, 0.8, 1.0, 0.4, 1.0, 0.4, 1.0, 0.4, 1.0, 0.4, 1.0, 0.2, 1.0, 2.98e-08, 1.0, 2.98e-08, 1.0, 0.2, 1.0, 0.8, 1.0, 0.8, 1.0, 0.8, 1.0, 0.8, 1.0, 0.6, 1.0, 0.4, 1.0, 0.4, 1.0, 0.6, 1.0, 2.98e-08, 0.7253, 0.2, 1.0, 0.2, 1.0, 2.98e-08, 1.0, 1.0, 1.0, 0.8, 1.0, 0.8, 1.0, 1.0, 1.0, 0.2, 1.0, 0.4, 1.0, 0.4, 1.0, 0.2, 1.0, 0.4, 1.0, 0.6, 0.9375, 0.6, 1.0, 0.4, 1.0, 2.98e-08, 1.0, 0.2, 1.0, 0.2, 1.0, 0.01169, 1.0, 0.6, 1.0, 0.4, 1.0, 0.4, 1.0, 0.6, 1.0, 0.6, 1.0, 0.6, 1.0, 0.6, 1.0, 0.6, 1.0, 0.4, 1.0, 0.6, 1.0, 0.6, 1.0, 0.4, 1.0, 0.8, 1.0, 0.8, 1.0, 0.8, 1.0, 0.8, 1.0, 0.6, 1.0, 0.8, 1.0, 0.8, 1.0, 0.6, 1.0, 0.6, 1.0, 0.6, 1.0, 0.6, 1.0, 0.6, 1.0, 0.8, 1.0, 0.6, 1.0, 0.6, 1.0, 0.8, 1.0, 0.8, 1.0, 1.001, 1.0, 1.0, 1.0, 0.8, 1.0, 2.98e-08, 1.0, 2.98e-08, 1.0, 2.98e-08, 1.0, 2.98e-08, 1.0, 0.8, 1.0, 1.0, 1.0, 1.001, 1.0, 0.8, 1.0, 1.0, 1.0, 0.8, 1.0, 0.8, 1.0, 1.0, 1.0, 0.4, 1.0, 0.4, 1.0, 0.4, 1.0, 0.4, 1.0, 2.98e-08, 1.0, 2.98e-08, 1.0, 2.98e-08, 1.0, 2.98e-08, 1.0, 2.98e-08, 1.0, 0.2, 1.0, 0.2, 1.0, 2.98e-08, 1.0, 0.2, 1.0, 0.2, 1.0, 0.2, 1.0, 0.2, 1.0, 0.6, 1.0, 0.8, 1.0, 0.8, 1.0, 0.6, 1.0, 0.2, 1.0, 0.4, 1.0, 0.4002, 1.0, 0.1976, 1.0, 0.4, 1.0, 0.2, 1.0, 0.2, 1.0, 0.4, 1.0, 0.2, 1.0, 0.2, 1.0, 0.1976, 1.0, 0.2, 1.0, 0.4, 1.0, 0.6, 1.0, 0.6, 1.0, 0.4, 1.0, 0.6, 1.0, 0.8, 1.0, 0.8, 1.0, 0.6, 1.0, 0.8, 1.0, 1.0, 1.0, 1.0, 1.0, 0.8, 1.0, 0.01169, 1.0, 0.2, 1.0, 0.2, 1.0, 0.0005823, 1.0, 0.2, 1.0, 0.4, 1.0, 0.4, 1.0, 0.2, 1.0, 0.6, 1.0, 0.6, 1.0, 0.6, 1.0, 0.6, 1.0, 2.98e-08, 1.0, 2.98e-08, 1.0, 2.98e-08, 1.0, 2.98e-08, 1.0, 0.1976, 1.0, 0.4002, 1.0, 0.4, 1.0, 0.2, 1.0, 0.6, 1.0, 0.6, 1.0, 0.6, 1.0, 0.6, 1.0, 2.98e-08, 1.0, 2.98e-08, 1.0, 0.01169, 1.0, 0.0005823, 1.0, 0.6, 1.0, 0.4, 1.0, 0.4, 1.0, 0.6, 1.0, 0.8, 1.0, 0.8, 1.0, 0.8, 1.0, 0.8, 1.0, 0.4002, 1.0, 0.4, 1.0, 0.4, 1.0, 0.4, 1.0, 0.8, 1.0, 0.6, 1.0, 0.6, 1.0, 0.8, 1.0, 0.2, 1.0, 0.2, 1.0, 0.2, 1.0, 0.2, 1.0, 1.0, 1.0, 0.8, 1.0, 0.8, 1.0, 1.0, 1.0, 0.2, 1.0, 0.1976, 1.0, 0.2, 1.0, 0.2, 1.0, 0.2, 1.0, 2.98e-08, 1.0, 0.0005823, 1.0, 0.2, 1.0, 0.4, 1.0, 0.2, 1.0, 0.2, 1.0, 0.4, 1.0, 0.4, 1.0, 0.6, 1.0, 0.6, 1.0, 0.4, 1.0, 2.98e-08, 1.0, 2.98e-08, 1.0, 2.98e-08, 1.0, 2.98e-08, 1.0, 0.8, 1.0, 0.8, 1.0, 0.8, 1.0, 0.8, 1.0, 0.6, 1.0, 0.6, 1.0, 0.6148, 1.0, 0.6, 1.0, 0.6, 1.0, 0.8, 1.0, 0.8, 1.0, 0.6148, 1.0, 0.8, 1.0, 0.8, 1.0, 0.7803, 1.0, 0.7969, 1.0, 0.8, 1.0, 0.8, 1.0, 0.8, 1.0, 0.8, 1.0, 0.8, 1.0, 1.0, 1.0, 1.0, 1.0, 0.8, 1.0, 2.98e-08, 1.0, 2.98e-08, 1.0, 2.98e-08, 1.0, 2.98e-08, 1.0, 0.6, 1.0, 0.6, 1.0, 0.6, 1.0, 0.5961, 1.0, 0.6, 1.0, 0.4, 1.0, 0.4217, 1.0, 0.6, 1.0, 0.6, 1.0, 0.6, 1.0, 0.6, 1.0, 0.6, 1.0, 0.4, 1.0, 0.4, 1.0, 0.4056, 1.0, 0.4217, 1.0, 0.8, 1.0, 1.0, 1.0, 1.0, 1.0, 0.8, 1.0, 0.2, 1.0, 0.2, 1.0, 0.2, 1.0, 0.2, 1.0, 0.4, 1.0, 0.4, 1.0, 0.4, 1.0, 0.4, 1.0, 0.4, 1.0, 0.2, 1.0, 0.2, 1.0, 0.4, 1.0, 0.6148, 1.0, 0.8, 1.0, 0.7969, 1.0, 0.6148, 1.0, 0.2, 1.0, 2.98e-08, 1.0, 2.98e-08, 1.0, 0.2, 1.0, 0.2, 1.0, 0.2, 1.0, 0.2, 1.0, 0.2, 1.0, 2.98e-08, 1.0, 2.98e-08, 1.0, 0.02359, 1.0, 2.98e-08, 1.0, 0.4, 1.0, 0.8, 1.0, 1.0, 1.0, 0.2, 1.0, 0.6, 1.0, 0.8, 1.0, 0.4, 1.0, 0.6148, 1.0, 0.7969, 1.0, 0.7803, 1.0, 0.6, 1.0, 0.8, 1.0, 1.0, 1.0, 1.0, 1.0, 0.8144, 1.0, 0.2, 1.0, 0.4, 1.0, 0.4, 1.0, 0.2, 1.0, 0.02114, 1.0, 0.1892, 1.0, 0.2, 1.0, 2.98e-08, 1.0, 0.4, 1.0, 0.4, 1.0, 0.4, 1.0, 0.4, 1.0, 0.6, 1.0, 0.6148, 1.0, 0.6148, 1.0, 0.6, 1.0, 0.02359, 1.0, 0.2, 1.0, 0.1892, 1.0, 0.02114, 1.0, 1.0, 1.0, 0.8, 1.0, 0.8144, 1.0, 1.0, 1.0, 0.2, 1.0, 0.4, 1.0, 0.4, 1.0, 0.2, 1.0, 0.8, 1.0, 0.6, 1.0, 0.6, 1.0, 0.7803, 1.0, 0.2, 1.0, 2.98e-08, 1.0, 2.98e-08, 1.0, 0.2, 1.0, 0.8, 1.0, 0.8, 1.0, 0.8, 1.0, 0.8144, 1.0, 0.2, 1.0, 0.2, 1.0, 0.2, 1.0, 0.2, 1.0, 2.98e-08, 1.0, 0.02359, 1.0, 0.02114, 1.0, 2.98e-08, 1.0, 0.4, 1.0, 0.2, 1.0, 0.2, 1.0, 0.4, 1.0, 0.2, 1.0, 0.2, 1.0, 0.2, 1.0, 0.1892, 1.0, 0.4068, 1.0, 0.5961, 1.0, 0.6, 1.0, 0.4217, 1.0, 0.4056, 1.0, 0.6, 1.0, 0.5961, 1.0, 0.4068, 1.0, 0.6, 1.0, 0.4217, 1.0, 0.4217, 1.0, 0.6, 1.0, 0.4217, 1.0, 0.4056, 1.0, 0.4068, 1.0, 0.4217, 1.0, 0.375, 0.0, 0.625, 0.0, 0.625, 0.25, 0.375, 0.25, 0.375, 0.25, 0.625, 0.25, 0.625, 0.5, 0.2168, 0.4648, 0.2168, 0.5352, 0.625, 0.5, 0.625, 0.75, 0.375, 0.75, 0.375, 0.25, 0.375, 0.25, 0.375, 0.25, 0.375, 0.25, 0.125, 0.5, 0.375, 0.5, 0.375, 0.75, 0.125, 0.75, 0.625, 1.0, 0.625, 0.75, 0.625, 0.75, 0.625, 1.0, 0.375, 0.75, 0.625, 0.75, 0.625, 0.75, 0.375, 0.75, 0.375, 0.0, 0.375, 0.25, 0.375, 0.25, 0.375, 0.0, 0.625, 0.25, 0.375, 0.25, 0.375, 0.25, 0.625, 0.25, 0.375, 0.75, 0.625, 0.75, 0.625, 0.75, 0.375, 0.75, 0.625, 0.5, 0.875, 0.5, 0.875, 0.75, 0.625, 0.75, 0.125, 0.5, 0.125, 0.75, 0.125, 0.75, 0.125, 0.5, 0.375, 0.0, 0.375, 0.25, 0.375, 0.25, 0.375, 0.0, 0.625, 0.25, 0.375, 0.25, 0.375, 0.25, 0.625, 0.25, 0.375, 0.75, 0.625, 0.75, 0.625, 1.0, 0.375, 1.0, 0.625, 1.0, 0.625, 0.75, 0.625, 0.75, 0.625, 1.0, 0.625, 1.0, 0.625, 0.75, 0.625, 0.75, 0.625, 1.0, 0.625, 0.75, 0.625, 1.0, 0.625, 1.0, 0.625, 0.75, 0.375, 0.25, 0.2168, 0.4648, 0.375, 0.5, 0.375, 0.25, 0.375, 0.75, 0.375, 0.75, 0.375, 0.75, 0.375, 0.75, 0.2168, 0.5352, 0.375, 0.75, 0.375, 0.75, 0.375, 0.5, 0.625, 0.5, 0.625, 0.75, 0.625, 0.75, 0.625, 0.5])
me_lamp.materials.append(mat_lamp_metal_001)
me_lamp.materials.append(mat_lamp_glass_001)
me_lamp.update()

# ---- curves / text
cu_chain = bpy.data.curves.new('Chain', 'CURVE')
cu_chain.dimensions = '3D'
_sp = cu_chain.splines.new('POLY'); _sp.points.add(11)
_sp.points.foreach_set('co', [0.01916, -0.03568, 2.832e-18, 0.0, 0.02167, -0.03222, 2.832e-18, 0.0, 0.03022, -0.02743, 2.832e-18, 0.0, 0.03022, -0.002588, 2.832e-18, 0.0, 0.02167, 0.002207, 2.832e-18, 0.0, 0.01916, 0.005664, 2.832e-18, 0.0, 0.01086, 0.005664, 2.832e-18, 0.0, 0.008346, 0.002207, 2.832e-18, 0.0, -0.0001997, -0.002588, 2.832e-18, 0.0, -0.0001997, -0.02743, 2.832e-18, 0.0, 0.008346, -0.03222, 2.832e-18, 0.0, 0.01086, -0.03568, 2.832e-18, 0.0])
_sp.points.foreach_set('radius', [0.1148, 0.1148, 0.1148, 0.1148, 0.1148, 0.1148, 0.1148, 0.1148, 0.1148, 0.1148, 0.1148, 0.1148])
_sp.order_v = 0
_sp.resolution_v = 0
_sp.use_cyclic_u = True
_sp.use_endpoint_u = True
_sp.use_smooth = False
_sp = cu_chain.splines.new('POLY'); _sp.points.add(11)
_sp.points.foreach_set('co', [0.01501, -0.005664, -0.003096, 0.0, 0.01501, -0.002207, -0.004972, 0.0, 0.01501, 0.002588, -0.01135, 0.0, 0.01501, 0.02743, -0.01135, 0.0, 0.01501, 0.03222, -0.004972, 0.0, 0.01501, 0.03568, -0.003096, 0.0, 0.01501, 0.03568, 0.003096, 0.0, 0.01501, 0.03222, 0.004972, 0.0, 0.01501, 0.02743, 0.01135, 0.0, 0.01501, 0.002588, 0.01135, 0.0, 0.01501, -0.002207, 0.004972, 0.0, 0.01501, -0.005664, 0.003096, 0.0])
_sp.points.foreach_set('radius', [0.1148, 0.1148, 0.1148, 0.1148, 0.1148, 0.1148, 0.1148, 0.1148, 0.1148, 0.1148, 0.1148, 0.1148])
_sp.order_v = 0
_sp.resolution_v = 0
_sp.use_cyclic_u = True
_sp.use_endpoint_u = True
_sp.use_smooth = False
cu_chain.materials.append(mat_chain)
cu_chain.bevel_profile.use_clip = True
cu_chain.bevel_resolution = 1
cu_chain.bevel_depth = 0.04
cu_chain.fill_mode = 'FULL'
cu_chainpath = bpy.data.curves.new('ChainPath', 'CURVE')
cu_chainpath.dimensions = '3D'
_sp = cu_chainpath.splines.new('NURBS'); _sp.points.add(21)
_sp.points.foreach_set('co', [0.3115, 0.004609, -0.0001558, 1.0, 0.3115, 0.004609, -0.0001558, 1.0, 0.1477, -0.0842, 0.009162, 1.0, 0.02393, 0.02194, -0.01321, 1.0, -0.0254, 0.003871, 0.04726, 1.0, -0.1161, 0.1219, 0.04326, 1.0, -0.2166, 0.1341, -0.0196, 1.0, -0.338, 0.09025, -0.008845, 1.0, -0.321, -0.04394, -0.00647, 1.0, -0.1885, -0.09675, -0.002461, 1.0, -0.06457, -0.04975, 0.007279, 1.0, -0.08459, 0.09642, 0.0, 1.0, -0.1755, 0.2159, 0.0, 1.0, -0.3538, 0.182, 0.0, 1.0, -0.4804, 0.03044, 0.0, 1.0, -0.3592, -0.1425, 0.0, 1.0, -0.1434, -0.1568, 0.0, 1.0, -0.03921, -0.05359, 0.0, 1.0, 0.0, 0.09401, 0.0, 1.0, -0.0485, 0.2199, 0.0, 1.0, -0.163, 0.3046, 0.0, 1.0, -0.5799, 0.3521, 0.0, 1.0])
_sp.order_u = 5
_sp.order_v = 0
_sp.use_endpoint_u = True
cu_chainpath.use_path = True
cu_chainpath.fill_mode = 'FULL'
cu_rope = bpy.data.curves.new('Rope', 'CURVE')
cu_rope.dimensions = '3D'
_sp = cu_rope.splines.new('POLY'); _sp.points.add(3)
_sp.points.foreach_set('co', [0.0, 0.0003792, 0.0, 0.0, 0.0, -0.0992, 0.0, 0.0, 0.0, -0.1999, 0.0, 0.0, 0.0, -0.287, 0.0, 0.0])
_sp.order_v = 0
_sp.resolution_v = 0
_sp.use_endpoint_u = True
cu_rope.materials.append(mat_rope)
cu_rope.bevel_resolution = 1
cu_rope.bevel_depth = 0.01
cu_rope.fill_mode = 'FULL'
cu_ropepath = bpy.data.curves.new('RopePath', 'CURVE')
cu_ropepath.dimensions = '3D'
_sp = cu_ropepath.splines.new('NURBS'); _sp.points.add(26)
_sp.points.foreach_set('co', [0.0, 0.3023, 0.0, 1.0, 0.0, 0.5713, 0.0, 1.0, -0.3031, 0.8281, -0.01444, 1.0, -0.8813, 1.002, -0.0008023, 1.0, -1.254, 0.2028, -0.006995, 1.0, -0.8195, 0.004953, -0.006995, 1.0, -0.1774, 0.06332, -0.006995, 1.0, -0.158, 0.5615, 0.002148, 1.0, -0.2747, 0.8342, 0.01071, 1.0, -0.6755, 0.8395, 0.02721, 1.0, -0.8945, 0.8085, 0.0389, 1.0, -1.066, 0.6081, -0.007694, 1.0, -1.163, 0.407, -0.008854, 1.0, -1.118, 0.1509, -0.01452, 1.0, -0.8397, -0.02108, -0.0099, 1.0, -0.5587, -0.01763, -0.01669, 1.0, -0.3859, 0.06443, 0.03489, 1.0, -0.3288, 0.2439, -0.03451, 1.0, -0.4379, 0.7167, -0.02425, 1.0, -0.6622, 0.8235, 0.02606, 1.0, -1.133, 0.7692, -0.002463, 1.0, -1.424, 1.156, 0.0001248, 1.0, -1.049, 1.445, 0.02198, 1.0, -0.744, 1.131, -0.002703, 1.0, -1.082, 0.8312, 0.04152, 1.0, -1.48, 0.7626, 0.008511, 1.0, -1.704, 0.3217, 0.009745, 1.0])
_sp.order_u = 5
_sp.order_v = 0
_sp.use_endpoint_u = True
cu_ropepath.use_path = True
cu_ropepath.fill_mode = 'FULL'
cu_chain_exemple = bpy.data.curves.new('Chain_Exemple', 'CURVE')
cu_chain_exemple.dimensions = '3D'
_sp = cu_chain_exemple.splines.new('POLY'); _sp.points.add(11)
_sp.points.foreach_set('co', [0.01916, -0.03568, 2.832e-18, 0.0, 0.02167, -0.03222, 2.832e-18, 0.0, 0.03022, -0.02743, 2.832e-18, 0.0, 0.03022, -0.002588, 2.832e-18, 0.0, 0.02167, 0.002207, 2.832e-18, 0.0, 0.01916, 0.005664, 2.832e-18, 0.0, 0.01086, 0.005664, 2.832e-18, 0.0, 0.008346, 0.002207, 2.832e-18, 0.0, -0.0001997, -0.002588, 2.832e-18, 0.0, -0.0001997, -0.02743, 2.832e-18, 0.0, 0.008346, -0.03222, 2.832e-18, 0.0, 0.01086, -0.03568, 2.832e-18, 0.0])
_sp.points.foreach_set('radius', [0.1148, 0.1148, 0.1148, 0.1148, 0.1148, 0.1148, 0.1148, 0.1148, 0.1148, 0.1148, 0.1148, 0.1148])
_sp.order_v = 0
_sp.resolution_v = 0
_sp.use_cyclic_u = True
_sp.use_endpoint_u = True
_sp.use_smooth = False
_sp = cu_chain_exemple.splines.new('POLY'); _sp.points.add(11)
_sp.points.foreach_set('co', [0.01501, -0.005664, -0.003096, 0.0, 0.01501, -0.002207, -0.004972, 0.0, 0.01501, 0.002588, -0.01135, 0.0, 0.01501, 0.02743, -0.01135, 0.0, 0.01501, 0.03222, -0.004972, 0.0, 0.01501, 0.03568, -0.003096, 0.0, 0.01501, 0.03568, 0.003096, 0.0, 0.01501, 0.03222, 0.004972, 0.0, 0.01501, 0.02743, 0.01135, 0.0, 0.01501, 0.002588, 0.01135, 0.0, 0.01501, -0.002207, 0.004972, 0.0, 0.01501, -0.005664, 0.003096, 0.0])
_sp.points.foreach_set('radius', [0.1148, 0.1148, 0.1148, 0.1148, 0.1148, 0.1148, 0.1148, 0.1148, 0.1148, 0.1148, 0.1148, 0.1148])
_sp.order_v = 0
_sp.resolution_v = 0
_sp.use_cyclic_u = True
_sp.use_endpoint_u = True
_sp.use_smooth = False
cu_chain_exemple.materials.append(mat_chain)
cu_chain_exemple.bevel_profile.use_clip = True
cu_chain_exemple.bevel_resolution = 1
cu_chain_exemple.bevel_depth = 0.04
cu_chain_exemple.fill_mode = 'FULL'
cu_chainpath_exemple = bpy.data.curves.new('ChainPath_Exemple', 'CURVE')
cu_chainpath_exemple.dimensions = '3D'
_sp = cu_chainpath_exemple.splines.new('NURBS'); _sp.points.add(24)
_sp.points.foreach_set('co', [-0.747, 0.175, 0.2055, 1.0, -0.66, 0.1566, 0.3273, 1.0, -0.5376, 0.2224, 0.2916, 1.0, -0.9207, 0.4035, 0.05507, 1.0, -0.6925, 0.3523, -0.05384, 1.0, -0.2667, 0.2358, -0.01616, 1.0, -0.2186, 0.1322, -0.01896, 1.0, -0.1627, 0.114, 0.0491, 1.0, -0.1827, 0.01304, 0.04326, 1.0, -0.108, -0.05536, -0.0196, 1.0, 0.0162, -0.09024, -0.008845, 1.0, 0.08043, 0.02879, -0.00647, 1.0, 0.003308, 0.1488, -0.002461, 1.0, -0.1249, 0.1826, 0.007279, 1.0, -0.1936, 0.05208, 0.0, 1.0, -0.189, -0.098, 0.0, 1.0, -0.02426, -0.1741, 0.0, 1.0, 0.1669, -0.1244, 0.0, 1.0, 0.1688, 0.08681, 0.0, 1.0, 0.001544, 0.2239, 0.0, 1.0, -0.1432, 0.2005, 0.0, 1.0, -0.261, 0.1032, 0.0, 1.0, -0.2947, -0.02744, 0.0, 1.0, -0.2508, -0.1629, 0.0, 1.0, 0.06077, -0.444, 0.0, 1.0])
_sp.order_u = 5
_sp.order_v = 0
_sp.use_endpoint_u = True
cu_chainpath_exemple.use_path = True
cu_chainpath_exemple.fill_mode = 'FULL'

# ---- objects
ob_chain = bpy.data.objects.new('Chain', cu_chain)
ob_chainpath = bpy.data.objects.new('ChainPath', cu_chainpath)
ob_rope = bpy.data.objects.new('Rope', cu_rope)
ob_ropepath = bpy.data.objects.new('RopePath', cu_ropepath)
ob_lamp_original = bpy.data.objects.new('Lamp_Original', me_lamp_original)
ob_lamp = bpy.data.objects.new('Lamp', me_lamp)
ob_chain_exemple = bpy.data.objects.new('Chain_Exemple', cu_chain_exemple)
ob_chainpath_exemple = bpy.data.objects.new('ChainPath_Exemple', cu_chainpath_exemple)

# ---- transforms, parenting, visibility, modifiers, constraints
ob_chain.location = (0.0, 0.0, 0.0)
_m = ob_chain.modifiers.new('Array', 'ARRAY')
_m.count = 48
_m.relative_offset_displace = (0.0, 0.773, 0.0)
_m = ob_chain.modifiers.new('Curve', 'CURVE')
_m.object = ob_chainpath
_m.deform_axis = 'POS_Y'
ob_chainpath.location = (0.0, 0.0, 0.0)
ob_rope.location = (-0.6978, -0.4562, 0.0)
_m = ob_rope.modifiers.new('Array', 'ARRAY')
_m.count = 32
_m.curve = ob_ropepath
_m.relative_offset_displace = (0.0, 1.0, 0.0)
_m.merge_threshold = 1.0
_m = ob_rope.modifiers.new('Curve', 'CURVE')
_m.object = ob_ropepath
_m.deform_axis = 'POS_Y'
ob_ropepath.location = (-0.6978, -0.4562, 0.0)
ob_lamp_original.location = (1.177, -0.004892, 0.0)
ob_lamp.location = (0.7271, -0.0138, 0.0)
ob_chain_exemple.location = (0.8073, 0.772, 0.06889)
ob_chain_exemple.rotation_euler = (0.0, -0.0, -4.586)
_m = ob_chain_exemple.modifiers.new('Array', 'ARRAY')
_m.count = 62
_m.relative_offset_displace = (0.0, 0.773, 0.0)
_m = ob_chain_exemple.modifiers.new('Curve', 'CURVE')
_m.object = ob_chainpath_exemple
_m.deform_axis = 'POS_Y'
ob_chainpath_exemple.location = (0.8073, 0.772, 0.06889)
ob_chainpath_exemple.rotation_euler = (0.0, -0.0, -4.586)

# ---- collection membership
col_collection.objects.link(ob_chain)
col_collection.objects.link(ob_chainpath)
col_collection.objects.link(ob_rope)
col_collection.objects.link(ob_ropepath)
col_collection.objects.link(ob_lamp_original)
col_collection.objects.link(ob_lamp)
col_collection.objects.link(ob_chain_exemple)
col_collection.objects.link(ob_chainpath_exemple)

# ---- scene / render settings (as saved in the file)
scene.frame_start = 1; scene.frame_end = 250; scene.frame_set(0)
scene.render.engine = 'BLENDER_EEVEE_NEXT'
bpy.context.view_layer.update()

# ---- added for rendering (the .blend has no active camera and no usable light): camera, sun
cam_auto = bpy.data.cameras.new('AutoCamera')
cam_auto.lens = 50.0
cam_auto.sensor_width = 36.0
cam_auto.clip_end = 1000.0
ob_auto_camera = bpy.data.objects.new('AutoCamera', cam_auto)
scene.collection.objects.link(ob_auto_camera)
ob_auto_camera.location = (6.42733, -8.07911, 5.69045)
ob_auto_camera.rotation_euler = (1.09748, -7.21219e-08, 0.694738)
scene.camera = ob_auto_camera
light_auto_sun = bpy.data.lights.new('AutoSun', 'SUN')
light_auto_sun.energy = 3.0
light_auto_sun.angle = 0.0523599
ob_auto_sun = bpy.data.objects.new('AutoSun', light_auto_sun)
scene.collection.objects.link(ob_auto_sun)
ob_auto_sun.rotation_euler = (0.872665, 0.174533, 0.523599)
bpy.context.view_layer.update()
